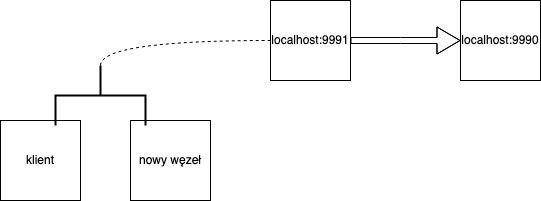

The diagram above was exported from draw.io. Its source (the exported page's mxGraphModel, read from the mxfile embedded in the PNG):
<mxGraphModel dx="1426" dy="795" grid="0" gridSize="10" guides="1" tooltips="1" connect="1" arrows="1" fold="1" page="1" pageScale="1" pageWidth="850" pageHeight="1100" math="0" shadow="0">
  <root>
    <mxCell id="0" />
    <mxCell id="1" parent="0" />
    <mxCell id="MaUqBs58RdpPaciWTK3p-1" value="&lt;div&gt;localhost:9990&lt;/div&gt;" style="whiteSpace=wrap;html=1;aspect=fixed;" parent="1" vertex="1">
      <mxGeometry x="520" y="160" width="80" height="80" as="geometry" />
    </mxCell>
    <mxCell id="MaUqBs58RdpPaciWTK3p-2" value="&lt;div&gt;localhost:9991&lt;/div&gt;" style="whiteSpace=wrap;html=1;aspect=fixed;" parent="1" vertex="1">
      <mxGeometry x="330" y="160" width="80" height="80" as="geometry" />
    </mxCell>
    <mxCell id="MaUqBs58RdpPaciWTK3p-4" value="" style="shape=flexArrow;endArrow=classic;html=1;edgeStyle=orthogonalEdgeStyle;width=6;endSize=7.33;entryX=0;entryY=0.5;entryDx=0;entryDy=0;exitX=1;exitY=0.5;exitDx=0;exitDy=0;curved=1;" parent="1" source="MaUqBs58RdpPaciWTK3p-2" target="MaUqBs58RdpPaciWTK3p-1" edge="1">
      <mxGeometry width="50" height="50" relative="1" as="geometry">
        <mxPoint x="400" y="430" as="sourcePoint" />
        <mxPoint x="500" y="430" as="targetPoint" />
        <Array as="points">
          <mxPoint x="460" y="200" />
          <mxPoint x="460" y="200" />
        </Array>
      </mxGeometry>
    </mxCell>
    <mxCell id="MaUqBs58RdpPaciWTK3p-5" value="" style="endArrow=none;dashed=1;html=1;edgeStyle=orthogonalEdgeStyle;entryX=0;entryY=0.5;entryDx=0;entryDy=0;exitX=0;exitY=0.5;exitDx=0;exitDy=0;exitPerimeter=0;curved=1;" parent="1" source="MaUqBs58RdpPaciWTK3p-9" target="MaUqBs58RdpPaciWTK3p-2" edge="1">
      <mxGeometry width="50" height="50" relative="1" as="geometry">
        <mxPoint x="190" y="220" as="sourcePoint" />
        <mxPoint x="240" y="170" as="targetPoint" />
      </mxGeometry>
    </mxCell>
    <mxCell id="MaUqBs58RdpPaciWTK3p-6" value="klient" style="whiteSpace=wrap;html=1;aspect=fixed;" parent="1" vertex="1">
      <mxGeometry x="60" y="280" width="80" height="80" as="geometry" />
    </mxCell>
    <mxCell id="MaUqBs58RdpPaciWTK3p-7" value="&lt;div&gt;nowy węzeł&lt;/div&gt;" style="whiteSpace=wrap;html=1;aspect=fixed;" parent="1" vertex="1">
      <mxGeometry x="190" y="280" width="80" height="80" as="geometry" />
    </mxCell>
    <mxCell id="MaUqBs58RdpPaciWTK3p-9" value="" style="strokeWidth=2;html=1;shape=mxgraph.flowchart.annotation_2;align=left;labelPosition=right;pointerEvents=1;rotation=90;" parent="1" vertex="1">
      <mxGeometry x="130" y="210" width="60" height="90" as="geometry" />
    </mxCell>
  </root>
</mxGraphModel>